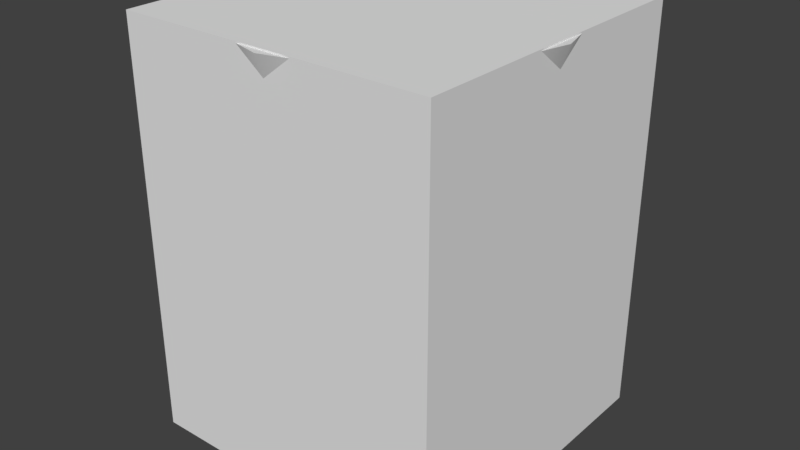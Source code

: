 # Source: mini_engine.blend  (saved by Blender 2.79.0; exported with 4.5.12 LTS)
import bpy
from mathutils import Matrix  # noqa: F401  (used for matrix-valued properties, if any)

bpy.ops.wm.read_factory_settings(use_empty=True)
scene = bpy.context.scene
scene.name = 'Scene'

# ---- collections
col_collection_1 = bpy.data.collections.new('Collection 1'); scene.collection.children.link(col_collection_1)

# ---- world
world_world = bpy.data.worlds.new('World'); scene.world = world_world
world_world.color = (0.05088, 0.05088, 0.05088)
world_world.use_sun_shadow = False
world_world.sun_shadow_jitter_overblur = 0.0
world_world.cycles.sampling_method = 'MANUAL'

# ---- meshes
me_cube_003 = bpy.data.meshes.new('Cube.003')
me_cube_003.from_pydata([(-0.1293, -0.1293, -0.115), (-0.1293, -0.1293, 0.115), (-0.1293, 0.1293, -0.115), (-0.1293, 0.1293, 0.115), (0.1293, -0.1293, -0.115), (0.1293, -0.1293, 0.115), (0.1293, 0.1293, -0.115), (0.1293, 0.1293, 0.115)], [], [(0, 1, 3, 2), (2, 3, 7, 6), (6, 7, 5, 4), (4, 5, 1, 0), (2, 6, 4, 0), (7, 3, 1, 5)])
me_cube_003.use_remesh_preserve_volume = False
me_cube_003.use_remesh_preserve_attributes = False
me_cube_003.use_mirror_vertex_groups = False
me_cube_003.update()
me_cube_002 = bpy.data.meshes.new('Cube.002')
me_cube_002.from_pydata([(0.4419, 0.2551, 0.06043), (0.3773, 0.2178, -0.1524), (0.2551, 0.4419, 0.06043), (0.2178, 0.3773, -0.1524), (4.129e-08, 0.5103, 0.06043), (4.47e-08, 0.4357, -0.1524), (1.159e-07, 0.167, -0.4181), (9.727e-08, 0.3117, -0.0673), (0.06389, 0.1543, -0.4181), (0.1193, 0.288, -0.0673), (0.1181, 0.1181, -0.4181), (0.2204, 0.2204, -0.0673), (0.1543, 0.06389, -0.4181), (0.288, 0.1193, -0.0673), (0.167, 6.655e-09, -0.4181), (0.3117, -6.665e-10, -0.0673), (0.1543, -0.06389, -0.4181), (0.288, -0.1193, -0.0673), (0.1181, -0.1181, -0.4181), (0.2204, -0.2204, -0.0673), (0.06389, -0.1543, -0.4181), (0.1193, -0.288, -0.0673), (1.411e-07, -0.167, -0.4181), (1.443e-07, -0.3117, -0.0673), (-0.06389, -0.1543, -0.4181), (-0.1193, -0.288, -0.0673), (-0.1181, -0.1181, -0.4181), (-0.2204, -0.2204, -0.0673), (-0.1543, -0.06389, -0.4181), (-0.288, -0.1193, -0.0673), (-0.167, 1.594e-08, -0.4181), (-0.3117, 1.668e-08, -0.0673), (-0.1543, 0.06389, -0.4181), (-0.288, 0.1193, -0.0673), (-0.1181, 0.1181, -0.4181), (-0.2204, 0.2204, -0.0673), (-0.06389, 0.1543, -0.4181), (-0.1193, 0.288, -0.0673), (6.894e-08, 0.3023, -0.7489), (0.1157, 0.2793, -0.7489), (0.2138, 0.2138, -0.7489), (0.2793, 0.1157, -0.7489), (0.3023, -1.138e-09, -0.7489), (0.2793, -0.1157, -0.7489), (0.2138, -0.2138, -0.7489), (0.1157, -0.2793, -0.7489), (1.146e-07, -0.3023, -0.7489), (-0.1157, -0.2793, -0.7489), (-0.2138, -0.2138, -0.7489), (-0.2793, -0.1157, -0.7489), (-0.3023, 1.568e-08, -0.7489), (-0.2793, 0.1157, -0.7489), (-0.2138, 0.2138, -0.7489), (-0.1157, 0.2793, -0.7489), (-3.875e-08, 0.4619, -1.21), (0.1768, 0.4267, -1.21), (0.3266, 0.3266, -1.21), (0.4267, 0.1768, -1.21), (0.4619, -5.482e-09, -1.21), (0.4267, -0.1768, -1.21), (0.3266, -0.3266, -1.21), (0.1768, -0.4267, -1.21), (3.1e-08, -0.4619, -1.21), (-0.1768, -0.4267, -1.21), (-0.3266, -0.3266, -1.21), (-0.4267, -0.1768, -1.21), (-0.4619, 2.022e-08, -1.21), (-0.4267, 0.1768, -1.21), (-0.3266, 0.3266, -1.21), (-0.1768, 0.4267, -1.21), (3.178e-08, 1.537e-08, -0.8001), (1.653e-08, 0.2818, -0.4922), (1.653e-08, 0.2818, -0.4057), (0.1409, 0.2441, -0.4922), (0.1409, 0.2441, -0.4057), (0.2441, 0.1409, -0.4922), (0.2441, 0.1409, -0.4057), (0.2818, -5.962e-07, -0.4922), (0.2818, -5.962e-07, -0.4057), (0.2441, -0.1409, -0.4922), (0.2441, -0.1409, -0.4057), (0.1409, -0.2441, -0.4922), (0.1409, -0.2441, -0.4057), (5.909e-08, -0.2818, -0.4922), (5.909e-08, -0.2818, -0.4057), (-0.1409, -0.2441, -0.4922), (-0.1409, -0.2441, -0.4057), (-0.2441, -0.1409, -0.4922), (-0.2441, -0.1409, -0.4057), (-0.2818, -7.149e-07, -0.4922), (-0.2818, -7.149e-07, -0.4057), (-0.2441, 0.1409, -0.4922), (-0.2441, 0.1409, -0.4057), (-0.1409, 0.2441, -0.4922), (-0.1409, 0.2441, -0.4057), (1.732e-08, 0.3411, -0.4863), (0.1218, 0.2954, -0.4863), (0.1218, 0.2954, -0.4116), (1.732e-08, 0.3411, -0.4116), (0.1218, -0.2954, -0.4116), (0.1218, -0.2954, -0.4863), (5.41e-08, -0.3411, -0.4863), (5.41e-08, -0.3411, -0.4116), (-0.1218, -0.2954, -0.4863), (-0.1218, -0.2954, -0.4116), (-0.1218, 0.2954, -0.4116), (-0.1218, 0.2954, -0.4863), (0.05921, 0.3116, -0.1139), (1.919e-08, 0.3598, -0.1139), (3.707e-08, -0.3598, -0.1139), (0.05921, -0.3116, -0.1139), (-0.05921, 0.3116, -0.1139), (-0.05117, 0.3772, -0.1197), (-0.05921, -0.3116, -0.1139), (0.05117, 0.3772, -0.1197), (1.952e-08, 0.4355, -0.1197), (3.497e-08, -0.4355, -0.1197), (0.05117, -0.3772, -0.1197), (-0.05117, -0.3772, -0.1197), (0.4357, -5.432e-07, -0.1524), (0.5103, -5.316e-07, 0.06043), (0.3773, -0.2178, -0.1524), (0.4419, -0.2551, 0.06043), (0.2178, -0.3773, -0.1524), (0.2551, -0.4419, 0.06043), (1.105e-07, -0.4357, -0.1524), (1.183e-07, -0.5103, 0.06043), (-0.2178, -0.3773, -0.1524), (-0.2551, -0.4419, 0.06043), (-0.3773, -0.2178, -0.1524), (-0.4419, -0.2551, 0.06043), (-0.4357, -7.267e-07, -0.1524), (-0.5103, -7.465e-07, 0.06043), (-0.3773, 0.2178, -0.1524), (-0.4419, 0.2551, 0.06043), (-0.2178, 0.3773, -0.1524), (-0.2551, 0.4419, 0.06043)], [], [(3, 2, 0, 1), (5, 4, 2, 3), (6, 7, 9, 8), (8, 9, 11, 10), (10, 11, 13, 12), (12, 13, 15, 14), (14, 15, 17, 16), (16, 17, 19, 18), (18, 19, 21, 20), (20, 21, 23, 22), (22, 23, 25, 24), (24, 25, 27, 26), (26, 27, 29, 28), (28, 29, 31, 30), (30, 31, 33, 32), (32, 33, 35, 34), (34, 35, 37, 36), (36, 37, 7, 6), (18, 20, 45, 44), (48, 49, 65, 64), (10, 12, 41, 40), (36, 6, 38, 53), (28, 30, 50, 49), (32, 34, 52, 51), (6, 8, 39, 38), (20, 22, 46, 45), (24, 26, 48, 47), (12, 14, 42, 41), (16, 18, 44, 43), (8, 10, 40, 39), (30, 32, 51, 50), (34, 36, 53, 52), (22, 24, 47, 46), (26, 28, 49, 48), (14, 16, 43, 42), (55, 56, 70), (42, 43, 59, 58), (47, 48, 64, 63), (53, 38, 54, 69), (52, 53, 69, 68), (41, 42, 58, 57), (40, 41, 57, 56), (46, 47, 63, 62), (51, 52, 68, 67), (39, 40, 56, 55), (45, 46, 62, 61), (44, 45, 61, 60), (50, 51, 67, 66), (38, 39, 55, 54), (43, 44, 60, 59), (49, 50, 66, 65), (61, 62, 70), (60, 61, 70), (66, 67, 70), (54, 55, 70), (59, 60, 70), (65, 66, 70), (64, 65, 70), (58, 59, 70), (63, 64, 70), (69, 54, 70), (68, 69, 70), (57, 58, 70), (56, 57, 70), (62, 63, 70), (67, 68, 70), (85, 83, 101, 103), (73, 74, 76, 75), (75, 76, 78, 77), (77, 78, 80, 79), (79, 80, 82, 81), (86, 85, 103, 104), (83, 81, 100, 101), (85, 86, 88, 87), (87, 88, 90, 89), (89, 90, 92, 91), (74, 72, 94, 92, 90, 88, 86, 84, 82, 80, 78, 76), (91, 92, 94, 93), (93, 94, 105, 106), (71, 73, 75, 77, 79, 81, 83, 85, 87, 89, 91, 93), (95, 98, 97, 96), (100, 99, 102, 101), (101, 102, 104, 103), (106, 105, 98, 95), (71, 93, 106, 95), (73, 71, 95, 96), (98, 105, 112, 115), (81, 82, 99, 100), (82, 84, 109, 110), (74, 73, 96, 97), (74, 97, 114, 107), (86, 104, 118, 113), (110, 109, 116, 117), (109, 113, 118, 116), (111, 108, 115, 112), (108, 107, 114, 115), (84, 86, 113, 109), (97, 98, 115, 114), (102, 99, 117, 116), (94, 72, 108, 111), (105, 94, 111, 112), (72, 74, 107, 108), (99, 82, 110, 117), (104, 102, 116, 118), (1, 0, 120, 119), (119, 120, 122, 121), (121, 122, 124, 123), (123, 124, 126, 125), (125, 126, 128, 127), (127, 128, 130, 129), (129, 130, 132, 131), (131, 132, 134, 133), (3, 1, 119, 121, 123, 125, 127, 129, 131, 133, 135, 5), (133, 134, 136, 135), (135, 136, 4, 5), (0, 2, 4, 136, 134, 132, 130, 128, 126, 124, 122, 120)])
me_cube_002.polygons.foreach_set('use_smooth', [True] * 116)
me_cube_002.use_remesh_preserve_volume = False
me_cube_002.use_remesh_preserve_attributes = False
me_cube_002.use_mirror_vertex_groups = False
me_cube_002.update()

# ---- objects
ob_p_root = bpy.data.objects.new('p_root', None)
ob_nozzle = bpy.data.objects.new('nozzle', None)
ob_col_main = bpy.data.objects.new('col_main', me_cube_003)
ob_cube = bpy.data.objects.new('Cube', me_cube_002)

# ---- transforms, parenting, visibility, modifiers, constraints
ob_p_root.location = (0.0, 0.0, 0.0)
ob_p_root.empty_image_offset = (0.0, 0.0)
ob_p_root.lineart.crease_threshold = 0.0
ob_nozzle.parent = ob_p_root
ob_nozzle.location = (0.0, 0.0, -0.3227)
ob_nozzle.rotation_euler = (-0.0, 3.142, -0.0)
ob_nozzle.empty_display_type = 'SINGLE_ARROW'
ob_nozzle.empty_image_offset = (0.0, 0.0)
ob_nozzle.lineart.crease_threshold = 0.0
ob_col_main.parent = ob_p_root
ob_col_main.location = (-3.725e-09, 0.0, -0.1522)
ob_col_main.scale = (1.0, 1.0, 1.473)
ob_col_main.display_type = 'BOUNDS'
ob_col_main.show_bounds = True
ob_col_main.lineart.crease_threshold = 0.0
ob_cube.parent = ob_p_root
ob_cube.location = (0.0, 0.0, 0.0)
ob_cube.scale = (0.2655, 0.2655, 0.2655)
ob_cube.lineart.crease_threshold = 0.0
_m = ob_cube.modifiers.new('EdgeSplit', 'EDGE_SPLIT')
_m.split_angle = 0.6109

# ---- collection membership
col_collection_1.objects.link(ob_p_root)
col_collection_1.objects.link(ob_nozzle)
col_collection_1.objects.link(ob_col_main)
col_collection_1.objects.link(ob_cube)

# ---- scene / render settings (as saved in the file)
scene.frame_start = 1; scene.frame_end = 250; scene.frame_set(1)
scene.render.engine = 'BLENDER_EEVEE_NEXT'
scene.render.resolution_percentage = 50
scene.render.dither_intensity = 0.0
scene.cycles.use_denoising = False
scene.cycles.samples = 128
scene.cycles.sampling_pattern = 'TABULATED_SOBOL'
scene.cycles.use_adaptive_sampling = False
scene.cycles.use_light_tree = False
scene.cycles.blur_glossy = 0.0
scene.cycles.sample_clamp_indirect = 0.0
scene.view_settings.view_transform = 'Standard'
bpy.context.view_layer.update()

# ---- added for rendering (the .blend has no active camera and no usable light): camera, sun
cam_auto = bpy.data.cameras.new('AutoCamera')
cam_auto.lens = 50.0
cam_auto.sensor_width = 36.0
cam_auto.clip_end = 1000.0
ob_auto_camera = bpy.data.objects.new('AutoCamera', cam_auto)
scene.collection.objects.link(ob_auto_camera)
ob_auto_camera.location = (0.473159, -0.567791, 0.226299)
ob_auto_camera.rotation_euler = (1.09748, -7.21219e-08, 0.694738)
scene.camera = ob_auto_camera
light_auto_sun = bpy.data.lights.new('AutoSun', 'SUN')
light_auto_sun.energy = 3.0
light_auto_sun.angle = 0.0523599
ob_auto_sun = bpy.data.objects.new('AutoSun', light_auto_sun)
scene.collection.objects.link(ob_auto_sun)
ob_auto_sun.rotation_euler = (0.872665, 0.174533, 0.523599)
bpy.context.view_layer.update()
